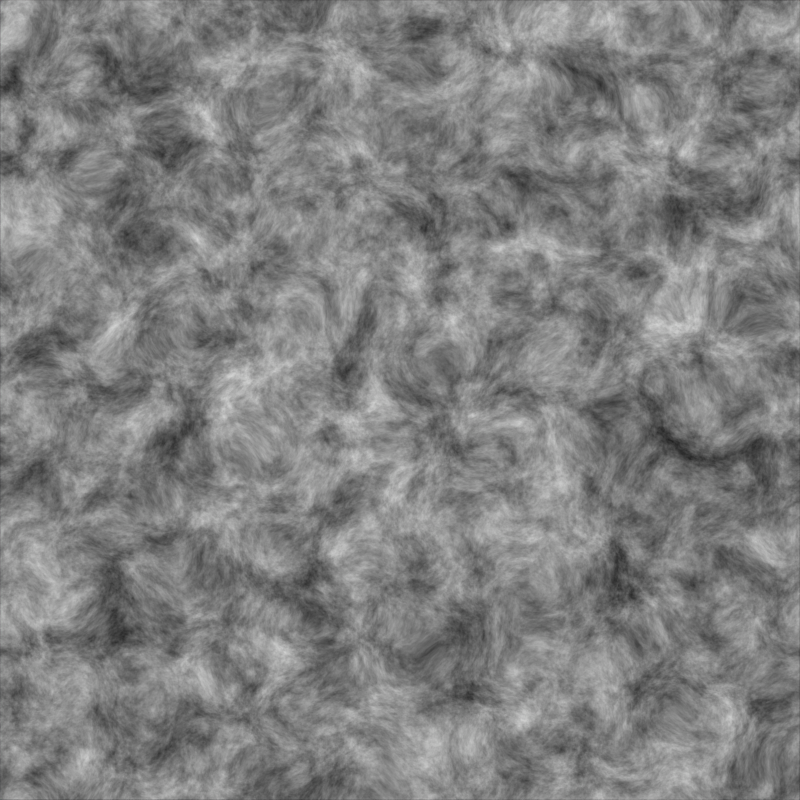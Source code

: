 # Source: SunCookieMaker.blend  (saved by Blender 3.6.11; exported with 4.5.12 LTS)
import bpy
from mathutils import Matrix  # noqa: F401  (used for matrix-valued properties, if any)

bpy.ops.wm.read_factory_settings(use_empty=True)
scene = bpy.context.scene
scene.name = 'Scene'

# ---- materials (node trees are filled in below, after node groups)
mat_material = bpy.data.materials.new('Material')

# ---- node groups
ng_nodegroup = bpy.data.node_groups.new('NodeGroup', 'ShaderNodeTree')
_s = ng_nodegroup.interface.new_socket(name='Emission', in_out='OUTPUT', socket_type='NodeSocketShader')
_s = ng_nodegroup.interface.new_socket(name='Scale', in_out='INPUT', socket_type='NodeSocketFloat')
_s.default_value = 2.0
_s.min_value = -1000.0
_s.max_value = 1000.0
_s = ng_nodegroup.interface.new_socket(name='Detail', in_out='INPUT', socket_type='NodeSocketFloat')
_s.default_value = 15.0
_s.min_value = 0.0
_s.max_value = 15.0
_s = ng_nodegroup.interface.new_socket(name='Roughness', in_out='INPUT', socket_type='NodeSocketFloat')
_s.subtype = 'FACTOR'
_s.default_value = 0.5
_s.min_value = 0.0
_s.max_value = 1.0
_s = ng_nodegroup.interface.new_socket(name='Distortion', in_out='INPUT', socket_type='NodeSocketFloat')
_s.default_value = 0.5
_s.min_value = -1000.0
_s.max_value = 1000.0
_s = ng_nodegroup.interface.new_socket(name='Bright', in_out='INPUT', socket_type='NodeSocketFloat')
_s.min_value = -100.0
_s.max_value = 100.0
_s = ng_nodegroup.interface.new_socket(name='Contrast', in_out='INPUT', socket_type='NodeSocketFloat')
_s.min_value = -100.0
_s.max_value = 100.0
_N = ng_nodegroup.nodes; _L = ng_nodegroup.links
n0 = _N.new('ShaderNodeUVMap'); n0.name = 'UV Map'; n0.location = (-598, 105)
n1 = _N.new('ShaderNodeVectorMath'); n1.name = 'Vector Math'; n1.location = (-361, 74)
n1.operation = 'SCALE'
n1.inputs[3].default_value = 6.283
n2 = _N.new('ShaderNodeSeparateXYZ'); n2.name = 'Separate XYZ'; n2.location = (-162, 30)
n3 = _N.new('ShaderNodeMath'); n3.name = 'Math'; n3.location = (28, 250)
n3.operation = 'SINE'
n4 = _N.new('ShaderNodeMath'); n4.name = 'Math.001'; n4.location = (27, 96)
n4.operation = 'COSINE'
n5 = _N.new('ShaderNodeMath'); n5.name = 'Math.002'; n5.location = (20, -108)
n5.operation = 'SINE'
n6 = _N.new('ShaderNodeMath'); n6.name = 'Math.003'; n6.location = (7, -250)
n6.operation = 'COSINE'
n7 = _N.new('ShaderNodeCombineXYZ'); n7.name = 'Combine XYZ'; n7.location = (218, 187)
n8 = _N.new('ShaderNodeTexNoise'); n8.name = 'Noise Texture'; n8.location = (415, 93)
n8.noise_dimensions = '4D'
n9 = _N.new('ShaderNodeBrightContrast'); n9.name = 'Brightness/Contrast'; n9.location = (607, 30)
n10 = _N.new('NodeGroupInput'); n10.name = 'Group Input'; n10.location = (189, -68)
n11 = _N.new('NodeGroupOutput'); n11.name = 'Group Output'; n11.location = (815, 1)
n12 = _N.new('ShaderNodeClamp'); n12.name = 'Clamp'; n12.location = (415, -207)
n12.hide = True
_L.new(n2.outputs[1], n5.inputs[0])
_L.new(n7.outputs[0], n8.inputs[0])
_L.new(n2.outputs[0], n4.inputs[0])
_L.new(n2.outputs[0], n3.inputs[0])
_L.new(n1.outputs[0], n2.inputs[0])
_L.new(n6.outputs[0], n8.inputs[1])
_L.new(n0.outputs[0], n1.inputs[0])
_L.new(n4.outputs[0], n7.inputs[1])
_L.new(n5.outputs[0], n7.inputs[2])
_L.new(n3.outputs[0], n7.inputs[0])
_L.new(n2.outputs[1], n6.inputs[0])
_L.new(n10.outputs[0], n8.inputs[2])
_L.new(n10.outputs[1], n8.inputs[3])
_L.new(n10.outputs[3], n8.inputs[8])
_L.new(n8.outputs[0], n9.inputs[0])
_L.new(n10.outputs[4], n9.inputs[1])
_L.new(n10.outputs[5], n9.inputs[2])
_L.new(n9.outputs[0], n11.inputs[0])
_L.new(n10.outputs[2], n12.inputs[0])
_L.new(n12.outputs[0], n8.inputs[4])
n11.is_active_output = True

# ---- material node trees
mat_material.use_nodes = True; mat_material.node_tree.nodes.clear()
_N = mat_material.node_tree.nodes; _L = mat_material.node_tree.links
n0 = _N.new('ShaderNodeOutputMaterial'); n0.name = 'Material Output'; n0.location = (697, -71)
n1 = _N.new('ShaderNodeGroup'); n1.name = 'Group'; n1.location = (327, -88)
n1.node_tree = ng_nodegroup
n1.inputs[0].default_value = 2.0
n1.inputs[1].default_value = 15.0
n1.inputs[2].default_value = 0.75
n1.inputs[3].default_value = 0.5
n1.inputs[4].default_value = 0.0
n1.inputs[5].default_value = 1.0
_L.new(n1.outputs[0], n0.inputs[0])
n0.is_active_output = True

# ---- world
world_world = bpy.data.worlds.new('World'); scene.world = world_world
world_world.use_nodes = True; world_world.node_tree.nodes.clear()
_N = world_world.node_tree.nodes; _L = world_world.node_tree.links
n0 = _N.new('ShaderNodeOutputWorld'); n0.name = 'World Output'; n0.location = (300, 300)
n1 = _N.new('ShaderNodeBackground'); n1.name = 'Background'; n1.location = (10, 300)
n1.inputs[0].default_value = (0.05088, 0.05088, 0.05088, 1.0)
_L.new(n1.outputs[0], n0.inputs[0])
n0.is_active_output = True
world_world.color = (0.05088, 0.05088, 0.05088)
world_world.use_sun_shadow = False
world_world.sun_shadow_jitter_overblur = 0.0

# ---- cameras
cam_camera = bpy.data.cameras.new('Camera')
cam_camera.type = 'ORTHO'
cam_camera.clip_start = 0.5
cam_camera.clip_end = 2.0
cam_camera.ortho_scale = 2.0

# ---- meshes
me_plane = bpy.data.meshes.new('Plane')
me_plane.from_pydata([(-1.0, -1.0, 0.0), (1.0, -1.0, 0.0), (-1.0, 1.0, 0.0), (1.0, 1.0, 0.0)], [], [(0, 1, 3, 2)])
_uv = me_plane.uv_layers.new(name='UVMap')
_uv.uv.foreach_set('vector', [0.0, 0.0, 1.0, 0.0, 1.0, 1.0, 0.0, 1.0])
me_plane.materials.append(mat_material)
me_plane.update()

# ---- objects
ob_plane = bpy.data.objects.new('Plane', me_plane)
ob_camera = bpy.data.objects.new('Camera', cam_camera)

# ---- transforms, parenting, visibility, modifiers, constraints
ob_plane.location = (0.0, 0.0, 0.0)
ob_camera.location = (0.0, 0.0, 1.0)
ob_camera.rotation_euler = (0.0, 8.316e-09, 1.571)

# ---- collection membership
scene.collection.objects.link(ob_plane)
scene.collection.objects.link(ob_camera)

# ---- scene / render settings (as saved in the file)
scene.camera = ob_camera
scene.frame_start = 1; scene.frame_end = 250; scene.frame_set(1)
scene.render.engine = 'CYCLES'
scene.render.image_settings.color_mode = 'RGB'
scene.render.resolution_x = 4096
scene.render.resolution_y = 4096
scene.cycles.sampling_pattern = 'TABULATED_SOBOL'
scene.cycles.debug_use_hair_bvh = False
scene.view_settings.view_transform = 'Raw'
bpy.context.view_layer.update()

# ---- added for rendering (the .blend has no usable light): sun
light_auto_sun = bpy.data.lights.new('AutoSun', 'SUN')
light_auto_sun.energy = 3.0
light_auto_sun.angle = 0.0523599
ob_auto_sun = bpy.data.objects.new('AutoSun', light_auto_sun)
scene.collection.objects.link(ob_auto_sun)
ob_auto_sun.rotation_euler = (0.872665, 0.174533, 0.523599)
bpy.context.view_layer.update()
